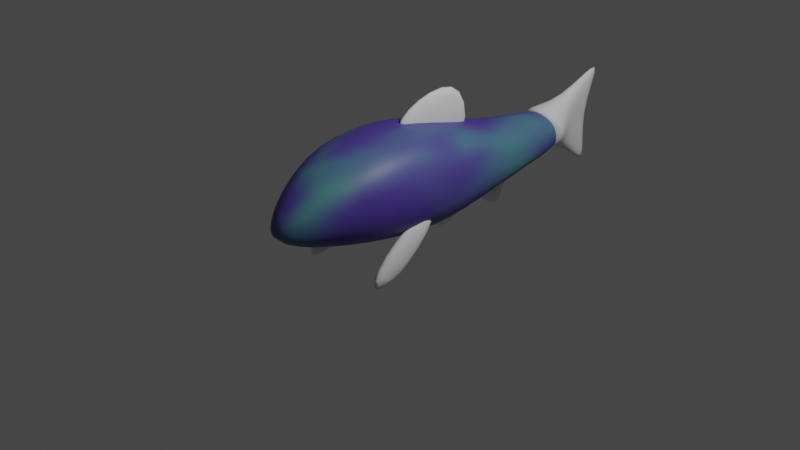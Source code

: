 # Source: Minnow.blend  (saved by Blender 3.3.6; exported with 4.5.12 LTS)
import bpy
from mathutils import Matrix  # noqa: F401  (used for matrix-valued properties, if any)

bpy.ops.wm.read_factory_settings(use_empty=True)
scene = bpy.context.scene
scene.name = 'Scene'

# ---- collections
col_collection = bpy.data.collections.new('Collection'); scene.collection.children.link(col_collection)

# ---- materials (node trees are filled in below, after node groups)
mat_body = bpy.data.materials.new('Body')
mat_body.alpha_threshold = 0.0
mat_body.use_transparent_shadow = False
mat_body.roughness = 0.5
mat_body.line_color = (0.0, 0.0, 0.0, 1.0)

# ---- material node trees
mat_body.use_nodes = True; mat_body.node_tree.nodes.clear()
_N = mat_body.node_tree.nodes; _L = mat_body.node_tree.links
n0 = _N.new('ShaderNodeOutputMaterial'); n0.name = 'Material Output'; n0.location = (300, 300)
n1 = _N.new('ShaderNodeBsdfPrincipled'); n1.name = 'Principled BSDF'; n1.location = (10, 300)
n1.distribution = 'GGX'
n1.subsurface_method = 'RANDOM_WALK_SKIN'
n1.inputs[3].default_value = 1.45
n1.inputs[27].default_value = (0.0, 0.0, 0.0, 1.0)
n1.inputs[28].default_value = 1.0
n2 = _N.new('ShaderNodeValToRGB'); n2.name = 'ColorRamp'; n2.location = (-403, 282)
while len(n2.color_ramp.elements) > 1: n2.color_ramp.elements.remove(n2.color_ramp.elements[-1])
n2.color_ramp.elements[0].position = 0.0; n2.color_ramp.elements[0].color = (0.08114, 0.04677, 0.3256, 1.0)
_e = n2.color_ramp.elements.new(0.9527); _e.color = (0.03988, 1.0, 0.05777, 1.0)
n3 = _N.new('ShaderNodeTexGradient'); n3.name = 'Gradient Texture'; n3.location = (-654, 237)
n3.gradient_type = 'QUADRATIC_SPHERE'
n4 = _N.new('ShaderNodeTexNoise'); n4.name = 'Noise Texture'; n4.location = (-932, 216)
n4.inputs[2].default_value = 2.0
n4.inputs[3].default_value = 1.6
_L.new(n1.outputs[0], n0.inputs[0])
_L.new(n2.outputs[0], n1.inputs[0])
_L.new(n3.outputs[1], n2.inputs[0])
_L.new(n4.outputs[0], n3.inputs[0])
n0.is_active_output = True

# ---- world
world_world = bpy.data.worlds.new('World'); scene.world = world_world
world_world.use_nodes = True; world_world.node_tree.nodes.clear()
_N = world_world.node_tree.nodes; _L = world_world.node_tree.links
n0 = _N.new('ShaderNodeOutputWorld'); n0.name = 'World Output'; n0.location = (300, 300)
n1 = _N.new('ShaderNodeBackground'); n1.name = 'Background'; n1.location = (10, 300)
n1.inputs[0].default_value = (0.05088, 0.05088, 0.05088, 1.0)
_L.new(n1.outputs[0], n0.inputs[0])
n0.is_active_output = True
world_world.color = (0.05088, 0.05088, 0.05088)
world_world.use_sun_shadow = False
world_world.sun_shadow_jitter_overblur = 0.0

# ---- cameras
cam_camera = bpy.data.cameras.new('Camera')
cam_camera.clip_end = 100.0
cam_camera.ortho_scale = 7.314

# ---- lights
light_light = bpy.data.lights.new('Light', 'POINT')
light_light.transmission_factor = 0.0
light_light.energy = 1000.0
light_light.shadow_soft_size = 0.1
light_light.shadow_maximum_resolution = 0.006
light_light.use_absolute_resolution = True

# ---- meshes
me_cube = bpy.data.meshes.new('Cube')
me_cube.from_pydata([(0.4941, 0.804, 0.7357), (0.4941, 0.8131, 0.01179), (0.5634, -0.9369, 0.867), (0.5634, -0.9036, 0.1754), (-0.4941, 0.804, 0.7357), (-0.4941, 0.8131, 0.01179), (-0.5634, -0.9369, 0.867), (-0.5634, -0.9036, 0.1754), (0.1077, -1.598, 0.4039), (0.1077, -1.591, 0.2371), (-0.1077, -1.598, 0.4039), (-0.1077, -1.591, 0.2371), (-0.6355, 0.001018, 0.01279), (0.6355, -0.04207, 0.9829), (-0.6355, -0.04207, 0.9829), (0.6355, 0.001018, 0.01279), (0.3847, 1.559, 0.541), (0.3847, 1.591, 0.1636), (-0.3847, 1.559, 0.541), (-0.3847, 1.591, 0.1636), (0.2206, 2.398, 0.514), (0.2206, 2.371, 0.1729), (-0.2206, 2.398, 0.514), (-0.2206, 2.371, 0.1729), (0.0, 0.8131, 0.01179), (0.0, -0.9369, 1.033), (0.0, -0.9036, -0.005613), (0.0, 0.804, 0.9015), (0.0, -1.598, 0.5698), (0.0, -1.591, 0.2371), (0.0, 0.001018, -0.17), (0.0, -0.04207, 1.149), (0.0, 1.591, 0.1636), (0.0, 1.559, 0.7069), (0.0, 2.371, 0.1729), (0.0, 2.398, 0.6798)], [], [(31, 14, 6, 25), (6, 7, 11, 10), (12, 14, 4, 5), (30, 15, 3, 26), (15, 13, 2, 3), (0, 1, 17, 16), (29, 28, 10, 11), (26, 3, 9, 29), (25, 6, 10, 28), (3, 2, 8, 9), (1, 0, 13, 15), (24, 1, 15, 30), (7, 6, 14, 12), (27, 4, 14, 31), (19, 18, 22, 23), (5, 4, 18, 19), (24, 5, 19, 32), (27, 0, 16, 33), (34, 35, 20, 21), (32, 19, 23, 34), (33, 16, 20, 35), (16, 17, 21, 20), (18, 33, 35, 22), (17, 32, 34, 21), (23, 22, 35, 34), (4, 27, 33, 18), (1, 24, 32, 17), (0, 27, 31, 13), (5, 24, 30, 12), (2, 25, 28, 8), (7, 26, 29, 11), (9, 8, 28, 29), (12, 30, 26, 7), (13, 31, 25, 2)])
me_cube.polygons.foreach_set('use_smooth', [True] * 34)
_uv = me_cube.uv_layers.new(name='UVMap')
_uv.uv.foreach_set('vector', [0.75, 0.6342, 0.875, 0.6342, 0.875, 0.75, 0.75, 0.75, 0.625, 0.0, 0.375, 0.0, 0.375, 0.0, 0.625, 0.0, 0.375, 0.1158, 0.625, 0.1158, 0.625, 0.25, 0.375, 0.25, 0.25, 0.6342, 0.375, 0.6342, 0.375, 0.75, 0.25, 0.75, 0.375, 0.6342, 0.625, 0.6342, 0.625, 0.75, 0.375, 0.75, 0.625, 0.5, 0.375, 0.5, 0.375, 0.5, 0.625, 0.5, 0.375, 0.875, 0.625, 0.875, 0.625, 1.0, 0.375, 1.0, 0.25, 0.75, 0.375, 0.75, 0.375, 0.75, 0.25, 0.75, 0.75, 0.75, 0.875, 0.75, 0.875, 0.75, 0.75, 0.75, 0.375, 0.75, 0.625, 0.75, 0.625, 0.75, 0.375, 0.75, 0.375, 0.5, 0.625, 0.5, 0.625, 0.6342, 0.375, 0.6342, 0.25, 0.5, 0.375, 0.5, 0.375, 0.6342, 0.25, 0.6342, 0.375, 0.0, 0.625, 0.0, 0.625, 0.1158, 0.375, 0.1158, 0.75, 0.5, 0.875, 0.5, 0.875, 0.6342, 0.75, 0.6342, 0.375, 0.25, 0.625, 0.25, 0.625, 0.25, 0.375, 0.25, 0.375, 0.25, 0.625, 0.25, 0.625, 0.25, 0.375, 0.25, 0.25, 0.5, 0.125, 0.5, 0.125, 0.5, 0.25, 0.5, 0.75, 0.5, 0.625, 0.5, 0.625, 0.5, 0.75, 0.5, 0.375, 0.375, 0.625, 0.375, 0.625, 0.5, 0.375, 0.5, 0.25, 0.5, 0.125, 0.5, 0.125, 0.5, 0.25, 0.5, 0.75, 0.5, 0.625, 0.5, 0.625, 0.5, 0.75, 0.5, 0.625, 0.5, 0.375, 0.5, 0.375, 0.5, 0.625, 0.5, 0.875, 0.5, 0.75, 0.5, 0.75, 0.5, 0.875, 0.5, 0.375, 0.5, 0.25, 0.5, 0.25, 0.5, 0.375, 0.5, 0.375, 0.25, 0.625, 0.25, 0.625, 0.375, 0.375, 0.375, 0.875, 0.5, 0.75, 0.5, 0.75, 0.5, 0.875, 0.5, 0.375, 0.5, 0.25, 0.5, 0.25, 0.5, 0.375, 0.5, 0.625, 0.5, 0.75, 0.5, 0.75, 0.6342, 0.625, 0.6342, 0.125, 0.5, 0.25, 0.5, 0.25, 0.6342, 0.125, 0.6342, 0.625, 0.75, 0.75, 0.75, 0.75, 0.75, 0.625, 0.75, 0.125, 0.75, 0.25, 0.75, 0.25, 0.75, 0.125, 0.75, 0.375, 0.75, 0.625, 0.75, 0.625, 0.875, 0.375, 0.875, 0.125, 0.6342, 0.25, 0.6342, 0.25, 0.75, 0.125, 0.75, 0.625, 0.6342, 0.75, 0.6342, 0.75, 0.75, 0.625, 0.75])
me_cube.materials.append(mat_body)
me_cube.use_mirror_x = True
me_cube.use_mirror_vertex_groups = False
me_cube.update()
me_cube_001 = bpy.data.meshes.new('Cube.001')
me_cube_001.from_pydata([(-0.07847, -0.8193, -0.1357), (-0.07847, -0.2223, 0.2223), (-0.07847, 0.6234, -0.71), (-0.07847, 0.4958, 0.3408), (0.07847, -0.8193, -0.1357), (0.07847, -0.2223, 0.2223), (0.07847, 0.6234, -0.71), (0.07847, 0.4958, 0.3408)], [], [(0, 1, 3, 2), (2, 3, 7, 6), (6, 7, 5, 4), (4, 5, 1, 0), (2, 6, 4, 0), (7, 3, 1, 5)])
me_cube_001.polygons.foreach_set('use_smooth', [True] * 6)
_uv = me_cube_001.uv_layers.new(name='UVMap')
_uv.uv.foreach_set('vector', [0.375, 0.0, 0.625, 0.0, 0.625, 0.25, 0.375, 0.25, 0.375, 0.25, 0.625, 0.25, 0.625, 0.5, 0.375, 0.5, 0.375, 0.5, 0.625, 0.5, 0.625, 0.75, 0.375, 0.75, 0.375, 0.75, 0.625, 0.75, 0.625, 1.0, 0.375, 1.0, 0.125, 0.5, 0.375, 0.5, 0.375, 0.75, 0.125, 0.75, 0.625, 0.5, 0.875, 0.5, 0.875, 0.75, 0.625, 0.75])
me_cube_001.update()
me_cube_002 = bpy.data.meshes.new('Cube.002')
me_cube_002.from_pydata([(0.3955, -0.6234, -0.3089), (0.3955, 0.09218, 0.3408), (0.3955, -0.156, -0.4092), (0.3955, 0.6234, 0.3955), (0.5525, -0.6234, -0.3089), (0.5525, 0.09218, 0.3408), (0.5525, -0.156, -0.4092), (0.5525, 0.6234, 0.3955)], [], [(0, 1, 3, 2), (2, 3, 7, 6), (6, 7, 5, 4), (4, 5, 1, 0), (2, 6, 4, 0), (7, 3, 1, 5)])
me_cube_002.polygons.foreach_set('use_smooth', [True] * 6)
_uv = me_cube_002.uv_layers.new(name='UVMap')
_uv.uv.foreach_set('vector', [0.375, 0.0, 0.625, 0.0, 0.625, 0.25, 0.375, 0.25, 0.375, 0.25, 0.625, 0.25, 0.625, 0.5, 0.375, 0.5, 0.375, 0.5, 0.625, 0.5, 0.625, 0.75, 0.375, 0.75, 0.375, 0.75, 0.625, 0.75, 0.625, 1.0, 0.375, 1.0, 0.125, 0.5, 0.375, 0.5, 0.375, 0.75, 0.125, 0.75, 0.625, 0.5, 0.875, 0.5, 0.875, 0.75, 0.625, 0.75])
me_cube_002.update()
me_cube_003 = bpy.data.meshes.new('Cube.003')
me_cube_003.from_pydata([(-0.07847, -0.4563, 0.08876), (-0.07847, -0.09164, 0.2736), (-0.07847, 0.1524, -0.2895), (-0.07847, 0.4441, 0.01378), (0.07847, -0.4563, 0.08876), (0.07847, -0.09164, 0.2736), (0.07847, 0.1524, -0.2895), (0.07847, 0.4441, 0.01378), (-0.07847, -0.1086, -0.1642), (-0.07847, 0.06001, 0.07759), (0.07847, -0.1086, -0.1642), (0.07847, 0.06001, 0.07759)], [], [(8, 9, 3, 2), (2, 3, 7, 6), (10, 11, 5, 4), (4, 5, 1, 0), (8, 10, 4, 0), (11, 9, 1, 5), (7, 3, 9, 11), (2, 6, 10, 8), (6, 7, 11, 10), (0, 1, 9, 8)])
me_cube_003.polygons.foreach_set('use_smooth', [True] * 10)
_uv = me_cube_003.uv_layers.new(name='UVMap')
_uv.uv.foreach_set('vector', [0.375, 0.125, 0.625, 0.125, 0.625, 0.25, 0.375, 0.25, 0.375, 0.25, 0.625, 0.25, 0.625, 0.5, 0.375, 0.5, 0.375, 0.625, 0.625, 0.625, 0.625, 0.75, 0.375, 0.75, 0.375, 0.75, 0.625, 0.75, 0.625, 1.0, 0.375, 1.0, 0.125, 0.625, 0.375, 0.625, 0.375, 0.75, 0.125, 0.75, 0.625, 0.625, 0.875, 0.625, 0.875, 0.75, 0.625, 0.75, 0.625, 0.5, 0.875, 0.5, 0.875, 0.625, 0.625, 0.625, 0.125, 0.5, 0.375, 0.5, 0.375, 0.625, 0.125, 0.625, 0.375, 0.5, 0.625, 0.5, 0.625, 0.625, 0.375, 0.625, 0.375, 0.0, 0.625, 0.0, 0.625, 0.125, 0.375, 0.125])
me_cube_003.update()
me_cube_004 = bpy.data.meshes.new('Cube.004')
me_cube_004.from_pydata([(-0.07847, -0.4563, 0.08876), (-0.07847, -0.09164, 0.2736), (-0.07847, 0.239, -0.408), (-0.07847, 0.476, 0.0548), (0.07847, -0.4563, 0.08876), (0.07847, -0.09164, 0.2736), (0.07847, 0.239, -0.408), (0.07847, 0.476, 0.0548), (-0.07847, -0.1086, -0.1642), (-0.07847, 0.06001, 0.07759), (0.07847, -0.1086, -0.1642), (0.07847, 0.06001, 0.07759), (-0.07847, -0.2739, 0.1812), (-0.07847, 0.2208, -0.1082), (0.07847, 0.2208, -0.1082), (0.07847, -0.2739, 0.1812), (0.07847, -0.02431, -0.0433), (-0.07847, -0.02431, -0.0433)], [], [(17, 9, 3, 13), (13, 3, 7, 14), (16, 11, 5, 15), (15, 5, 1, 12), (8, 10, 4, 0), (11, 9, 1, 5), (7, 3, 9, 11), (2, 6, 10, 8), (14, 7, 11, 16), (12, 1, 9, 17), (0, 12, 17, 8), (6, 14, 16, 10), (4, 15, 12, 0), (10, 16, 15, 4), (2, 13, 14, 6), (8, 17, 13, 2)])
me_cube_004.polygons.foreach_set('use_smooth', [True] * 16)
_uv = me_cube_004.uv_layers.new(name='UVMap')
_uv.uv.foreach_set('vector', [0.5, 0.125, 0.625, 0.125, 0.625, 0.25, 0.5, 0.25, 0.5, 0.25, 0.625, 0.25, 0.625, 0.5, 0.5, 0.5, 0.5, 0.625, 0.625, 0.625, 0.625, 0.75, 0.5, 0.75, 0.5, 0.75, 0.625, 0.75, 0.625, 1.0, 0.5, 1.0, 0.125, 0.625, 0.375, 0.625, 0.375, 0.75, 0.125, 0.75, 0.625, 0.625, 0.875, 0.625, 0.875, 0.75, 0.625, 0.75, 0.625, 0.5, 0.875, 0.5, 0.875, 0.625, 0.625, 0.625, 0.125, 0.5, 0.375, 0.5, 0.375, 0.625, 0.125, 0.625, 0.5, 0.5, 0.625, 0.5, 0.625, 0.625, 0.5, 0.625, 0.5, 0.0, 0.625, 0.0, 0.625, 0.125, 0.5, 0.125, 0.375, 0.0, 0.5, 0.0, 0.5, 0.125, 0.375, 0.125, 0.375, 0.5, 0.5, 0.5, 0.5, 0.625, 0.375, 0.625, 0.375, 0.75, 0.5, 0.75, 0.5, 1.0, 0.375, 1.0, 0.375, 0.625, 0.5, 0.625, 0.5, 0.75, 0.375, 0.75, 0.375, 0.25, 0.5, 0.25, 0.5, 0.5, 0.375, 0.5, 0.375, 0.125, 0.5, 0.125, 0.5, 0.25, 0.375, 0.25])
me_cube_004.update()
me_cube_005 = bpy.data.meshes.new('Cube.005')
me_cube_005.from_pydata([(-0.1931, -0.5806, 0.02629), (-0.2166, -0.2987, 0.5194), (-0.03071, 0.09154, -1.046), (-0.03071, 1.107, 0.174), (0.1931, -0.5806, 0.02629), (0.2166, -0.2987, 0.5194), (0.03071, 0.09154, -1.046), (0.03071, 1.107, 0.174), (-0.07847, -0.1025, -0.2323), (-0.07847, 0.1107, 0.1856), (0.07847, -0.1025, -0.2323), (0.07847, 0.1107, 0.1856), (-0.5335, -0.2739, 0.1812), (-0.03071, 0.3023, -0.1807), (0.03071, 0.3023, -0.1807), (0.5335, -0.2739, 0.1812), (0.07847, -0.02431, -0.0433), (-0.07847, -0.02431, -0.0433)], [], [(17, 9, 3, 13), (13, 3, 7, 14), (16, 11, 5, 15), (15, 5, 1, 12), (8, 10, 4, 0), (11, 9, 1, 5), (7, 3, 9, 11), (2, 6, 10, 8), (14, 7, 11, 16), (12, 1, 9, 17), (0, 12, 17, 8), (6, 14, 16, 10), (4, 15, 12, 0), (10, 16, 15, 4), (2, 13, 14, 6), (8, 17, 13, 2)])
me_cube_005.polygons.foreach_set('use_smooth', [True] * 16)
_uv = me_cube_005.uv_layers.new(name='UVMap')
_uv.uv.foreach_set('vector', [0.5, 0.125, 0.625, 0.125, 0.625, 0.25, 0.5, 0.25, 0.5, 0.25, 0.625, 0.25, 0.625, 0.5, 0.5, 0.5, 0.5, 0.625, 0.625, 0.625, 0.625, 0.75, 0.5, 0.75, 0.5, 0.75, 0.625, 0.75, 0.625, 1.0, 0.5, 1.0, 0.125, 0.625, 0.375, 0.625, 0.375, 0.75, 0.125, 0.75, 0.625, 0.625, 0.875, 0.625, 0.875, 0.75, 0.625, 0.75, 0.625, 0.5, 0.875, 0.5, 0.875, 0.625, 0.625, 0.625, 0.125, 0.5, 0.375, 0.5, 0.375, 0.625, 0.125, 0.625, 0.5, 0.5, 0.625, 0.5, 0.625, 0.625, 0.5, 0.625, 0.5, 0.0, 0.625, 0.0, 0.625, 0.125, 0.5, 0.125, 0.375, 0.0, 0.5, 0.0, 0.5, 0.125, 0.375, 0.125, 0.375, 0.5, 0.5, 0.5, 0.5, 0.625, 0.375, 0.625, 0.375, 0.75, 0.5, 0.75, 0.5, 1.0, 0.375, 1.0, 0.375, 0.625, 0.5, 0.625, 0.5, 0.75, 0.375, 0.75, 0.375, 0.25, 0.5, 0.25, 0.5, 0.5, 0.375, 0.5, 0.375, 0.125, 0.5, 0.125, 0.5, 0.25, 0.375, 0.25])
me_cube_005.use_mirror_x = True
me_cube_005.update()

# ---- objects
ob_body = bpy.data.objects.new('Body', me_cube)
ob_light = bpy.data.objects.new('Light', light_light)
ob_camera = bpy.data.objects.new('Camera', cam_camera)
ob_empty = bpy.data.objects.new('Empty', None)
ob_empty_001 = bpy.data.objects.new('Empty.001', None)
ob_fin = bpy.data.objects.new('Fin', me_cube_001)
ob_fin_001 = bpy.data.objects.new('Fin.001', me_cube_002)
ob_fin_002 = bpy.data.objects.new('Fin.002', me_cube_003)
ob_fin_003 = bpy.data.objects.new('Fin.003', me_cube_004)
ob_fin_004 = bpy.data.objects.new('Fin.004', me_cube_005)

# ---- transforms, parenting, visibility, modifiers, constraints
ob_body.location = (0.0, 0.0, 0.0)
ob_body.lock_rotations_4d = False
ob_body.empty_display_type = 'ARROWS'
ob_body.lineart.crease_threshold = 0.0
ob_body.use_mesh_mirror_x = True
_m = ob_body.modifiers.new('Subdivision', 'SUBSURF')
_m.levels = 2
_m.show_only_control_edges = False
ob_light.location = (4.076, 1.005, 5.904)
ob_light.rotation_euler = (0.6503, 0.05522, 1.866)
ob_light.lock_rotations_4d = False
ob_light.empty_display_type = 'ARROWS'
ob_light.color = (0.0, 0.0, 0.0, 0.0)
ob_light.lineart.crease_threshold = 0.0
ob_camera.location = (7.359, -6.926, 4.958)
ob_camera.rotation_euler = (1.109, 0.0, 0.8149)
ob_camera.lock_rotations_4d = False
ob_camera.empty_display_type = 'ARROWS'
ob_camera.color = (0.0, 0.0, 0.0, 0.0)
ob_camera.display_type = 'WIRE'
ob_camera.lineart.crease_threshold = 0.0
ob_empty.location = (-4.916, 0.7744, 0.01633)
ob_empty.rotation_euler = (1.571, 0.0, 0.0)
ob_empty.empty_display_type = 'IMAGE'
ob_empty.empty_display_size = 5.0
ob_empty_001.location = (-4.916, 0.7744, 0.01633)
ob_empty_001.rotation_euler = (1.571, -0.0, 1.571)
ob_empty_001.empty_display_type = 'IMAGE'
ob_empty_001.empty_display_size = 5.0
ob_fin.location = (-3.238e-17, 0.4603, 1.035)
_m = ob_fin.modifiers.new('Subdivision', 'SUBSURF')
_m.levels = 2
_m.show_only_control_edges = False
ob_fin_001.location = (-2.722e-16, -0.3783, -0.04466)
_m = ob_fin_001.modifiers.new('Subdivision', 'SUBSURF')
_m.levels = 2
_m.show_only_control_edges = False
_m = ob_fin_001.modifiers.new('Mirror', 'MIRROR')
_m.mirror_object = ob_body
ob_fin_002.location = (-2.277e-16, 0.5211, -0.05948)
_m = ob_fin_002.modifiers.new('Subdivision', 'SUBSURF')
_m.levels = 2
_m.show_only_control_edges = False
ob_fin_003.location = (-2.095e-16, 1.287, 0.02256)
_m = ob_fin_003.modifiers.new('Subdivision', 'SUBSURF')
_m.levels = 2
_m.show_only_control_edges = False
ob_fin_004.location = (-1.235e-16, 2.485, 0.41)
ob_fin_004.rotation_euler = (0.5535, 1.167e-16, 3.315e-17)
ob_fin_004.use_mesh_mirror_x = True
_m = ob_fin_004.modifiers.new('Subdivision', 'SUBSURF')
_m.levels = 2
_m.show_only_control_edges = False

# ---- collection membership
col_collection.objects.link(ob_body)
col_collection.objects.link(ob_light)
col_collection.objects.link(ob_camera)
col_collection.objects.link(ob_empty)
col_collection.objects.link(ob_empty_001)
col_collection.objects.link(ob_fin)
col_collection.objects.link(ob_fin_001)
col_collection.objects.link(ob_fin_002)
col_collection.objects.link(ob_fin_003)
col_collection.objects.link(ob_fin_004)

# ---- scene / render settings (as saved in the file)
scene.camera = ob_camera
scene.frame_start = 1; scene.frame_end = 250; scene.frame_set(1)
scene.render.engine = 'BLENDER_EEVEE_NEXT'
scene.cycles.sampling_pattern = 'TABULATED_SOBOL'
scene.cycles.use_light_tree = False
scene.view_settings.view_transform = 'Filmic'
bpy.context.view_layer.update()
